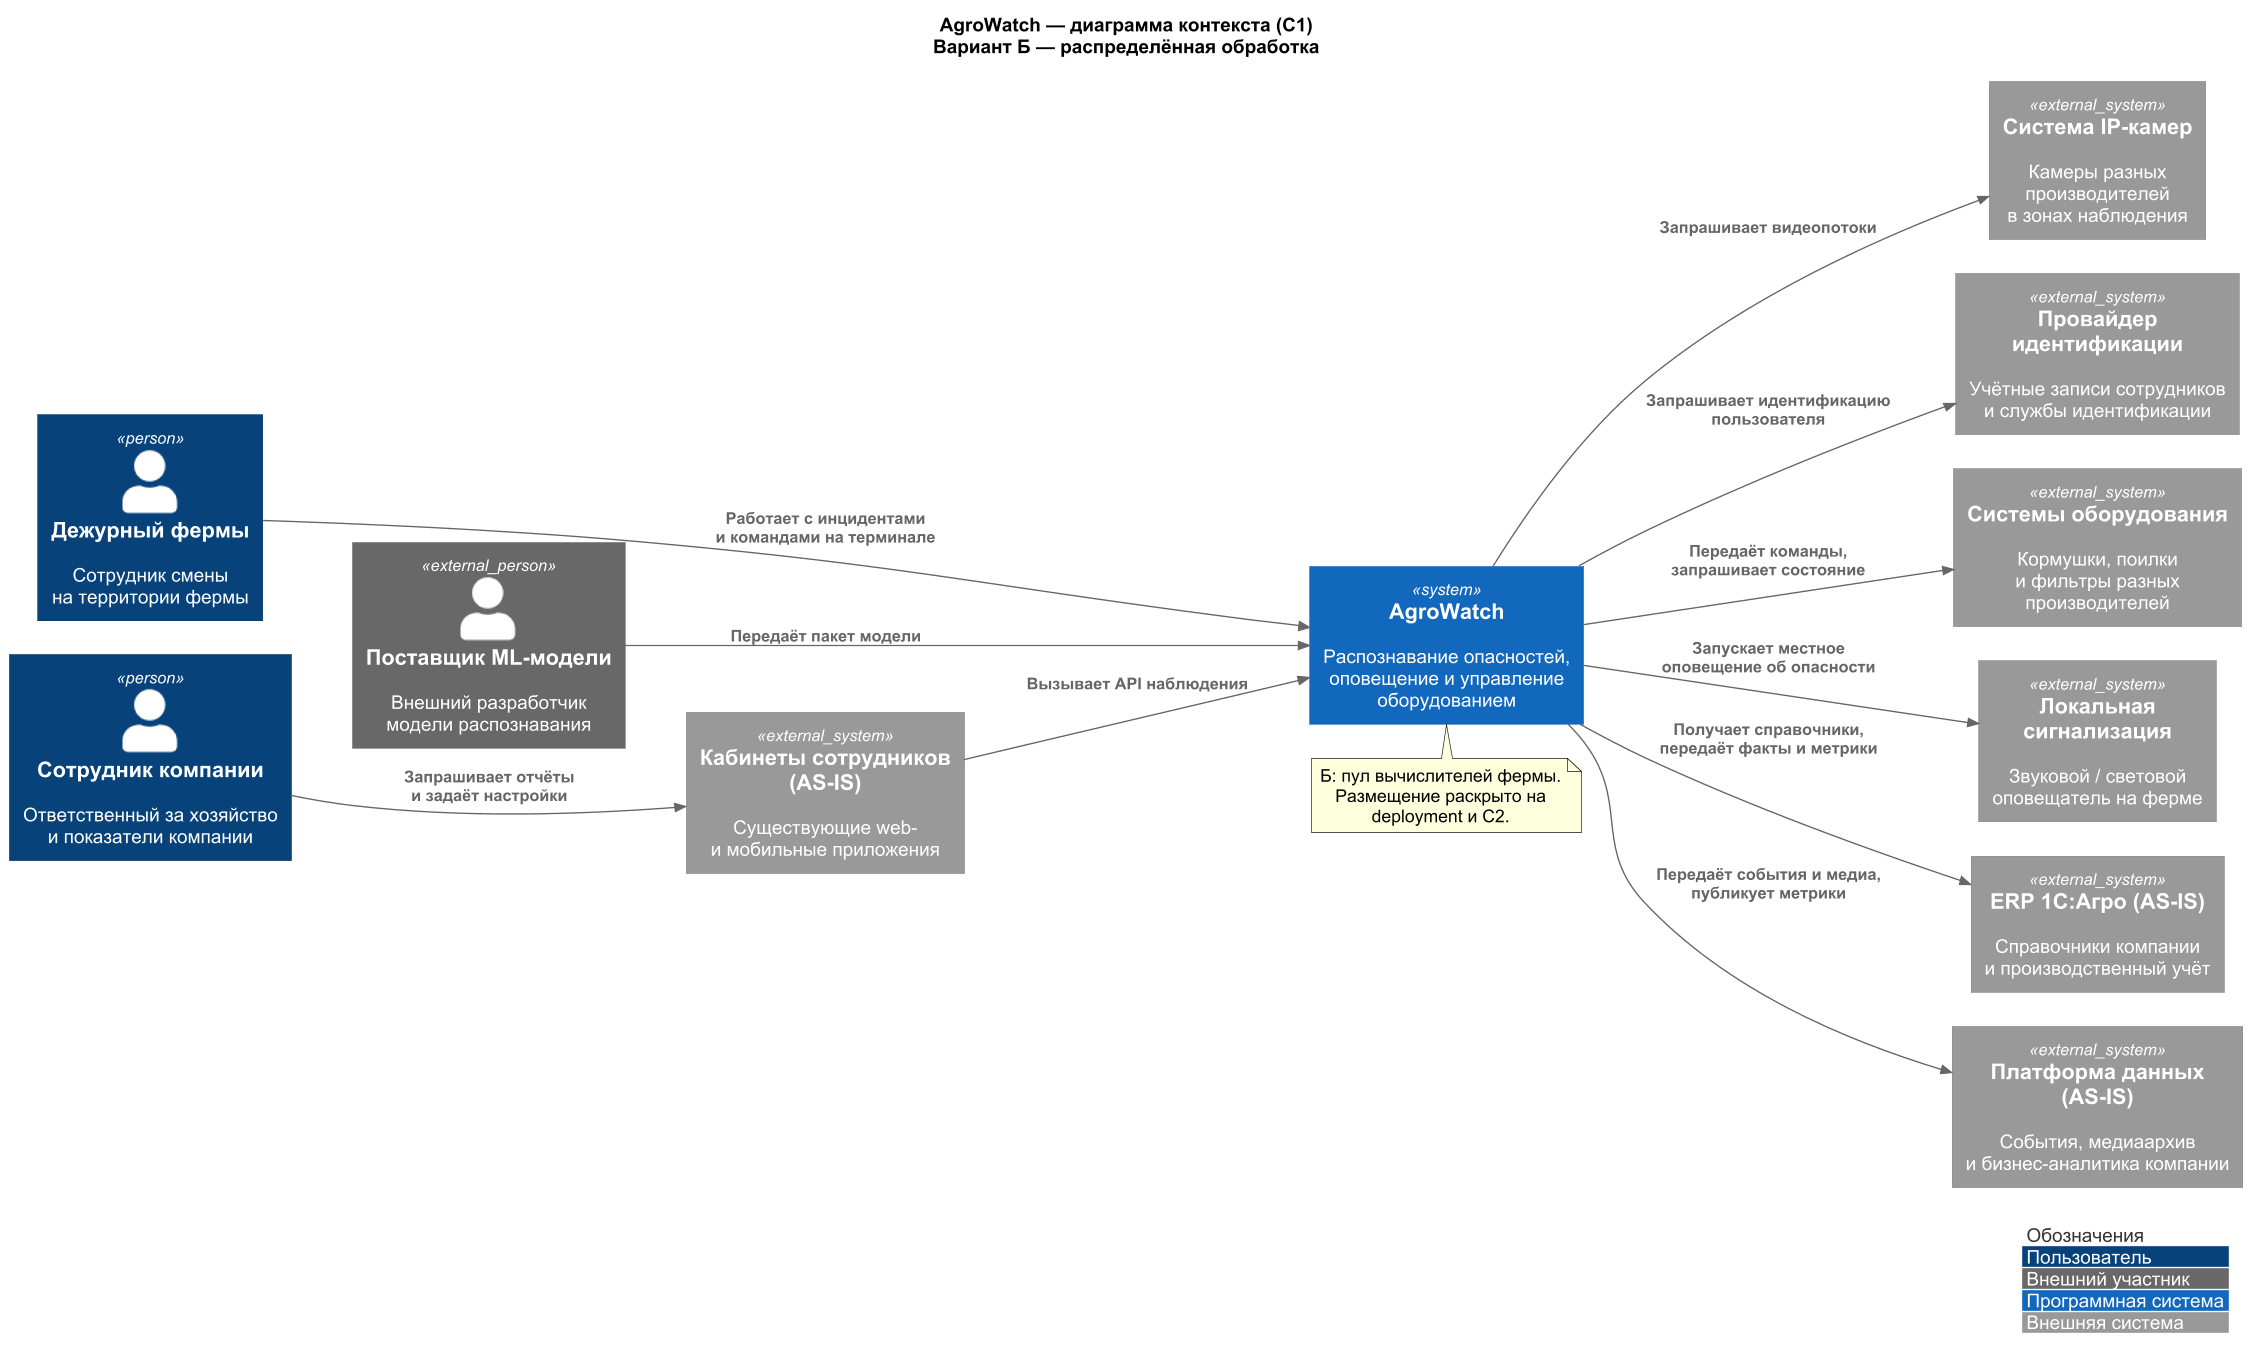

The diagram above was rendered by PlantUML. Its source (embedded in the PNG):
@startuml
!define RELATIVE_INCLUDE true
!include ../../diagrams/vendor/c4-plantuml/C4_Context.puml
LAYOUT_LANDSCAPE()
skinparam nodesep 25
skinparam ranksep 90
skinparam defaultFontName Arial
skinparam dpi 130
show stereotype

title
AgroWatch — диаграмма контекста (C1)
Вариант Б — распределённая обработка
end title

Person(duty, "Дежурный фермы", "Сотрудник смены\nна территории фермы")
Person(manager, "Сотрудник компании", "Ответственный за хозяйство\nи показатели компании")
Person_Ext(partner, "Поставщик ML-модели", "Внешний разработчик\nмодели распознавания")
System_Ext(clients, "Кабинеты сотрудников (AS-IS)", "Существующие web-\nи мобильные приложения")
System_Ext(data, "Платформа данных (AS-IS)", "События, медиаархив\nи бизнес-аналитика компании")
System(core, "AgroWatch", "Распознавание опасностей,\nоповещение и управление оборудованием")
System_Ext(cameras, "Система IP-камер", "Камеры разных производителей\nв зонах наблюдения")
System_Ext(iam, "Провайдер идентификации", "Учётные записи сотрудников\nи службы идентификации")
System_Ext(equip, "Системы оборудования", "Кормушки, поилки\nи фильтры разных производителей")
System_Ext(alarm, "Локальная сигнализация", "Звуковой / световой\nоповещатель на ферме")
System_Ext(erp, "ERP 1С:Агро (AS-IS)", "Справочники компании\nи производственный учёт")

Rel_R(duty, core, "Работает с инцидентами\nи командами на терминале")
Rel_R(manager, clients, "Запрашивает отчёты\nи задаёт настройки")
Rel_R(clients, core, "Вызывает API наблюдения")
Rel_R(core, data, "Передаёт события и медиа,\nпубликует метрики")
Rel_R(partner, core, "Передаёт пакет модели")
Rel_R(core, cameras, "Запрашивает видеопотоки")
Rel_R(core, iam, "Запрашивает идентификацию\nпользователя")
Rel_R(core, equip, "Передаёт команды,\nзапрашивает состояние")
Rel_R(core, alarm, "Запускает местное\nоповещение об опасности")
Rel_R(core, erp, "Получает справочники,\nпередаёт факты и метрики")
Lay_D(duty, manager)
Lay_D(manager, partner)
Lay_D(cameras, iam)
Lay_D(iam, equip)
Lay_D(equip, alarm)
Lay_D(alarm, erp)
Lay_D(erp, data)

note bottom of core
Б: пул вычислителей фермы.
Размещение раскрыто на deployment и C2.
end note

legend right
|<#FFFFFF><color:#333333> Обозначения |
|<#08427B><color:white> Пользователь |
|<#686868><color:white> Внешний участник |
|<#1168BD><color:white> Программная система |
|<#999999><color:white> Внешняя система |
endlegend
@enduml